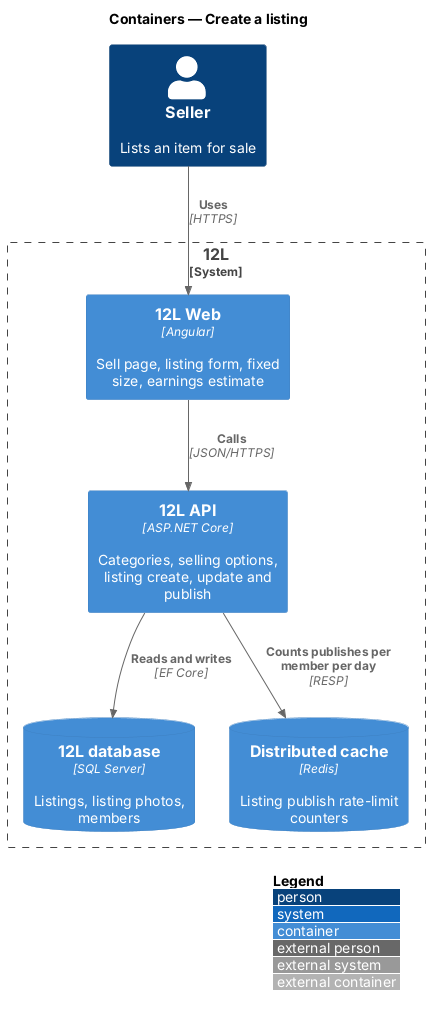

The diagram above was rendered by PlantUML. Its source (embedded in the PNG):
@startuml
!include <C4/C4_Container>
LAYOUT_WITH_LEGEND()
title Containers — Create a listing

Person(seller, "Seller", "Lists an item for sale")
System_Boundary(twelvel, "12L") {
  Container(web, "12L Web", "Angular", "Sell page, listing form, fixed size, earnings estimate")
  Container(api, "12L API", "ASP.NET Core", "Categories, selling options, listing create, update and publish")
  ContainerDb(db, "12L database", "SQL Server", "Listings, listing photos, members")
  ContainerDb(cache, "Distributed cache", "Redis", "Listing publish rate-limit counters")
}
Rel(seller, web, "Uses", "HTTPS")
Rel(web, api, "Calls", "JSON/HTTPS")
Rel(api, db, "Reads and writes", "EF Core")
Rel(api, cache, "Counts publishes per member per day", "RESP")
@enduml